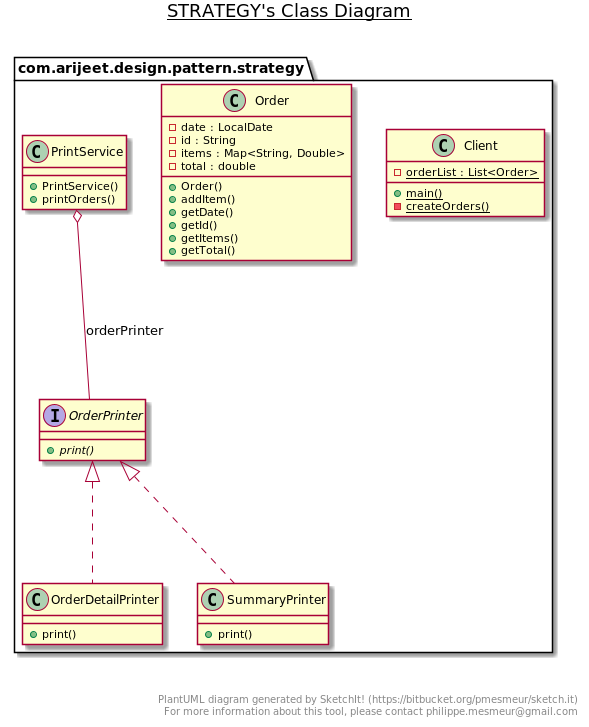

The diagram above was rendered by PlantUML. Its source (embedded in the PNG):
@startuml

title __STRATEGY's Class Diagram__\n

  namespace com.arijeet.design.pattern.strategy {
    class com.arijeet.design.pattern.strategy.Client {
        {static} - orderList : List<Order>
        {static} + main()
        {static} - createOrders()
    }
  }
  

  namespace com.arijeet.design.pattern.strategy {
    class com.arijeet.design.pattern.strategy.Order {
        - date : LocalDate
        - id : String
        - items : Map<String, Double>
        - total : double
        + Order()
        + addItem()
        + getDate()
        + getId()
        + getItems()
        + getTotal()
    }
  }
  

  namespace com.arijeet.design.pattern.strategy {
    class com.arijeet.design.pattern.strategy.OrderDetailPrinter {
        + print()
    }
  }
  

  namespace com.arijeet.design.pattern.strategy {
    interface com.arijeet.design.pattern.strategy.OrderPrinter {
        {abstract} + print()
    }
  }
  

  namespace com.arijeet.design.pattern.strategy {
    class com.arijeet.design.pattern.strategy.PrintService {
        + PrintService()
        + printOrders()
    }
  }
  

  namespace com.arijeet.design.pattern.strategy {
    class com.arijeet.design.pattern.strategy.SummaryPrinter {
        + print()
    }
  }
  

  com.arijeet.design.pattern.strategy.OrderDetailPrinter .up.|> com.arijeet.design.pattern.strategy.OrderPrinter
  com.arijeet.design.pattern.strategy.PrintService o-- com.arijeet.design.pattern.strategy.OrderPrinter : orderPrinter
  com.arijeet.design.pattern.strategy.SummaryPrinter .up.|> com.arijeet.design.pattern.strategy.OrderPrinter


right footer


PlantUML diagram generated by SketchIt! (https://bitbucket.org/pmesmeur/sketch.it)
For more information about this tool, please contact philippe.mesmeur@gmail.com
endfooter

@enduml